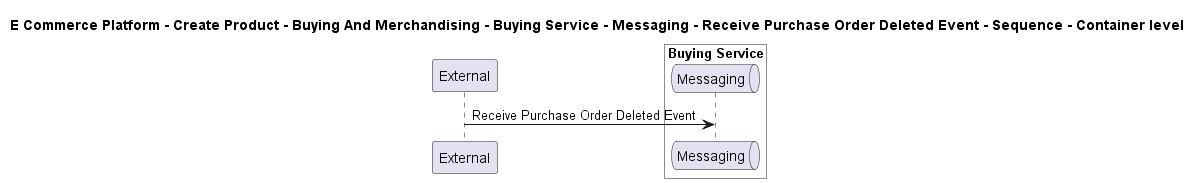

The diagram above was rendered by PlantUML. Its source (embedded in the PNG):
@startuml

title E Commerce Platform - Create Product - Buying And Merchandising - Buying Service - Messaging - Receive Purchase Order Deleted Event - Sequence - Container level

participant "External" as C4InterFlow.SoftwareSystems.ExternalSystem

box "Buying Service" #White
    queue "Messaging" as ECommercePlatform.CreateProduct.BuyingAndMerchandising.SoftwareSystems.BuyingService.Containers.Messaging
end box


C4InterFlow.SoftwareSystems.ExternalSystem -> ECommercePlatform.CreateProduct.BuyingAndMerchandising.SoftwareSystems.BuyingService.Containers.Messaging : Receive Purchase Order Deleted Event


@enduml